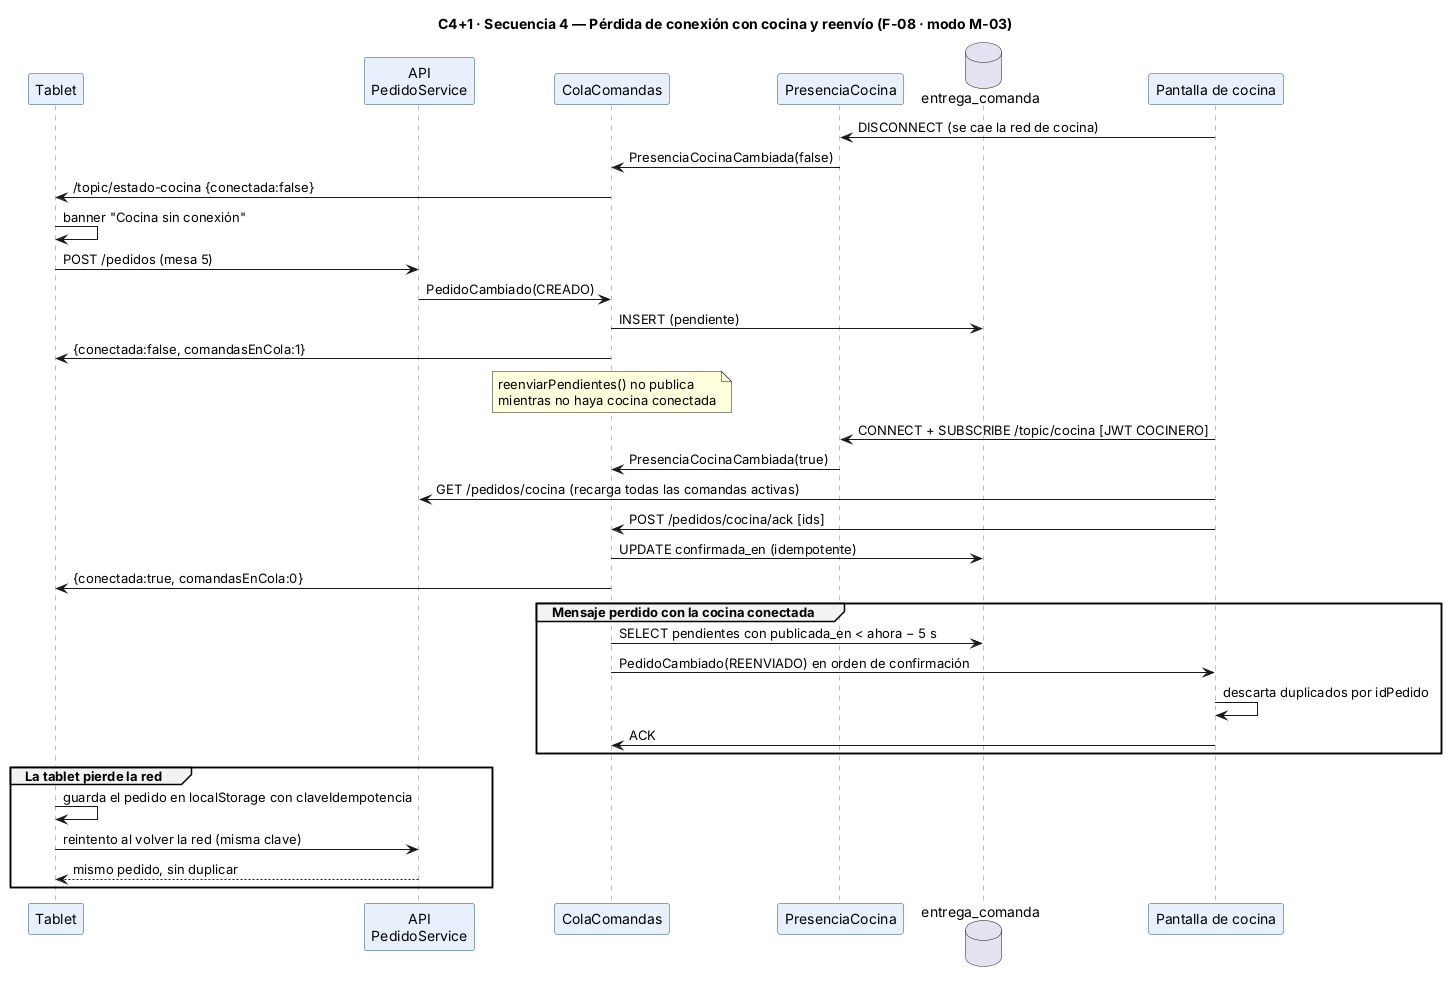

The diagram above was rendered by PlantUML. Its source (embedded in the PNG):
@startuml sec-reenvio-comandas
!include _estilo.iuml
title C4+1 · Secuencia 4 — Pérdida de conexión con cocina y reenvío (F-08 · modo M-03)
participant "Tablet" as T
participant "API\nPedidoService" as PS
participant "ColaComandas" as CQ
participant "PresenciaCocina" as PR
database "entrega_comanda" as DB
participant "Pantalla de cocina" as K

K -> PR : DISCONNECT (se cae la red de cocina)
PR -> CQ : PresenciaCocinaCambiada(false)
CQ -> T : /topic/estado-cocina {conectada:false}
T -> T : banner "Cocina sin conexión"
T -> PS : POST /pedidos (mesa 5)
PS -> CQ : PedidoCambiado(CREADO)
CQ -> DB : INSERT (pendiente)
CQ -> T : {conectada:false, comandasEnCola:1}
note over CQ : reenviarPendientes() no publica\nmientras no haya cocina conectada
K -> PR : CONNECT + SUBSCRIBE /topic/cocina [JWT COCINERO]
PR -> CQ : PresenciaCocinaCambiada(true)
K -> PS : GET /pedidos/cocina (recarga todas las comandas activas)
K -> CQ : POST /pedidos/cocina/ack [ids]
CQ -> DB : UPDATE confirmada_en (idempotente)
CQ -> T : {conectada:true, comandasEnCola:0}
group Mensaje perdido con la cocina conectada
  CQ -> DB : SELECT pendientes con publicada_en < ahora − 5 s
  CQ -> K : PedidoCambiado(REENVIADO) en orden de confirmación
  K -> K : descarta duplicados por idPedido
  K -> CQ : ACK
end
group La tablet pierde la red
  T -> T : guarda el pedido en localStorage con claveIdempotencia
  T -> PS : reintento al volver la red (misma clave)
  PS --> T : mismo pedido, sin duplicar
end
@enduml